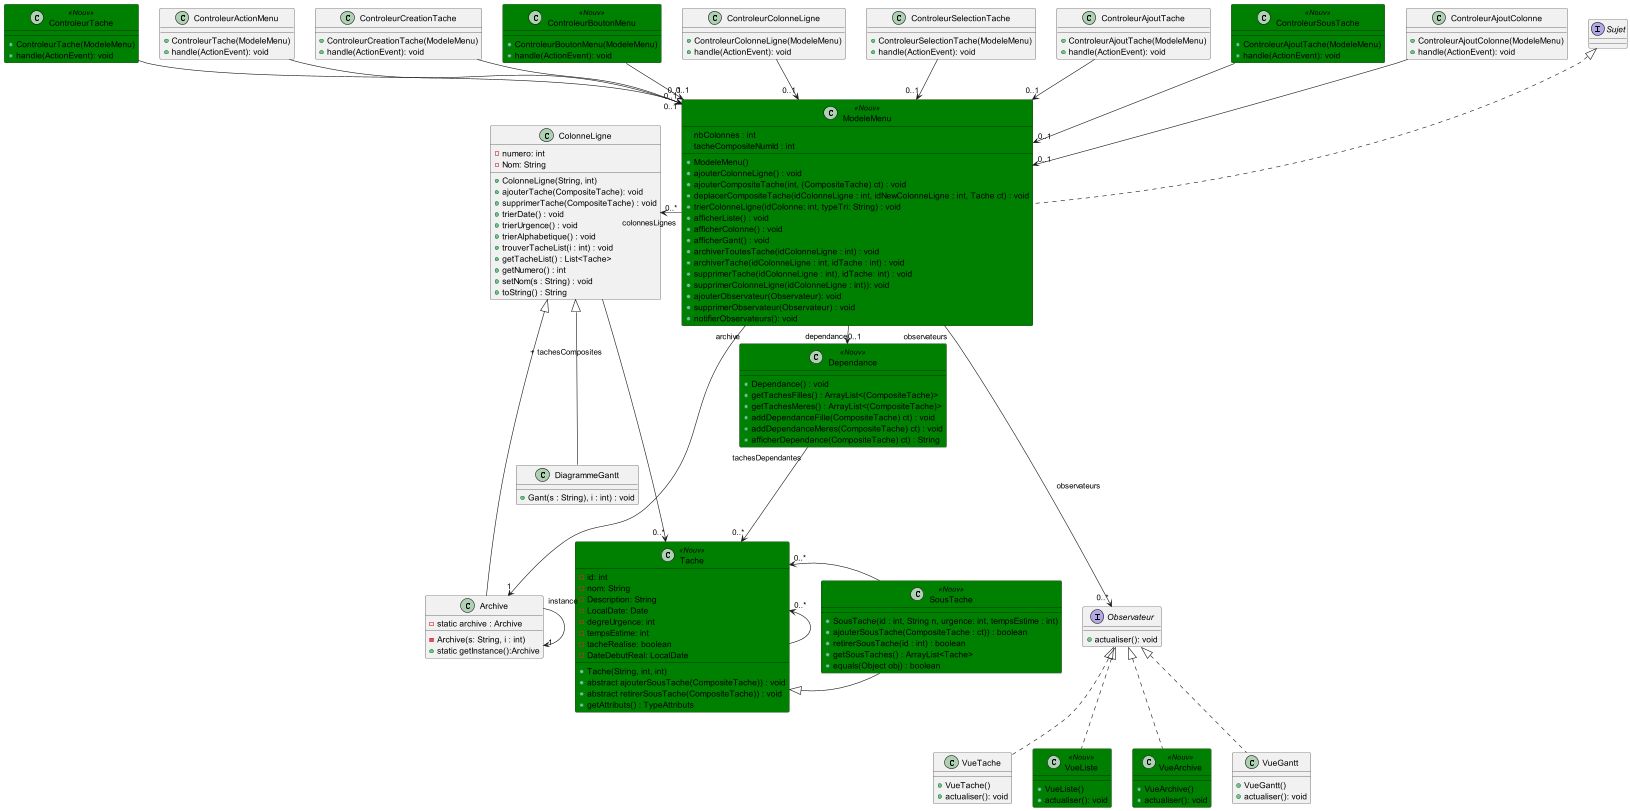

The diagram above was rendered by PlantUML. Its source (embedded in the PNG):
@startuml

skinparam class{
  BackgroundColor<<Nouv>> Green
  BorderColor<<Nouv>> Black
}

class  Tache <<Nouv>>  {
  - id: int
  - nom: String
  - Description: String
  - LocalDate: Date
  - degreUrgence: int
  - tempsEstime: int
  - tacheRealise: boolean
  - DateDebutReal: LocalDate


  + Tache(String, int, int)
  + abstract ajouterSousTache(CompositeTache)) : void
  + abstract retirerSousTache(CompositeTache)) : void
  + getAttributs() : TypeAttributs
}

class SousTache <<Nouv>> extends Tache {
    + SousTache(id : int, String n, urgence: int, tempsEstime : int)
    + ajouterSousTache(CompositeTache : ct)) : boolean
    + retirerSousTache(id : int) : boolean
    + getSousTaches() : ArrayList<Tache>
    + equals(Object obj) : boolean
}



class Dependance <<Nouv>> {
    + Dependance() : void
    + getTachesFilles() : ArrayList<(CompositeTache)>
    + getTachesMeres() : ArrayList<(CompositeTache)>
    + addDependanceFille(CompositeTache) ct) : void
    + addDependanceMeres(CompositeTache) ct) : void
    + afficherDependance(CompositeTache) ct) : String
}

class DiagrammeGantt extends ColonneLigne {
    + Gant(s : String), i : int) : void
 }

class ColonneLigne  {
  - numero: int
  - Nom: String

  + ColonneLigne(String, int)
  + ajouterTache(CompositeTache): void
  + supprimerTache(CompositeTache) : void
  + trierDate() : void
  + trierUrgence() : void
  + trierAlphabetique() : void
  + trouverTacheList(i : int) : void
  + getTacheList() : List<Tache>
  + getNumero() : int
  + setNom(s : String) : void
  + toString() : String
}

interface Observateur {
  + actualiser(): void
}

class VueTache implements Observateur {
  + VueTache()
  + actualiser(): void
}

class VueListe <<Nouv>> implements Observateur {
  + VueListe()
  + actualiser(): void
}

class VueArchive <<Nouv>> implements Observateur {
  + VueArchive()
  + actualiser(): void
}

class VueGantt implements Observateur {
  + VueGantt()
  + actualiser(): void
}

class ControleurTache <<Nouv>> {
  + ControleurTache(ModeleMenu)
  + handle(ActionEvent): void
}

class ControleurActionMenu {
  + ControleurTache(ModeleMenu)
  + handle(ActionEvent): void
}

class ControleurCreationTache{
  + ControleurCreationTache(ModeleMenu)
  + handle(ActionEvent): void
}

class ControleurBoutonMenu <<Nouv>> {
  + ControleurBoutonMenu(ModeleMenu)
  + handle(ActionEvent): void
}

class ControleurColonneLigne{
  + ControleurColonneLigne(ModeleMenu)
  + handle(ActionEvent): void
}

class ControleurSelectionTache{
  + ControleurSelectionTache(ModeleMenu)
  + handle(ActionEvent): void
}

class ControleurAjoutTache{
  + ControleurAjoutTache(ModeleMenu)
  + handle(ActionEvent): void
}

class ControleurSousTache <<Nouv>> {
  + ControleurAjoutTache(ModeleMenu)
  + handle(ActionEvent): void
}

class ControleurAjoutColonne{
  + ControleurAjoutColonne(ModeleMenu)
  + handle(ActionEvent): void
}

class ModeleMenu <<Nouv>> implements Sujet {
  + nbColonnes : int
  + tacheCompositeNumId : int

  + ModeleMenu()
  + ajouterColonneLigne() : void
  + ajouterCompositeTache(int, (CompositeTache) ct) : void
  + deplacerCompositeTache(idColonneLigne : int, idNewColonneLigne : int, Tache ct) : void
  + trierColonneLigne(idColonne: int, typeTri: String) : void
  + afficherListe() : void
  + afficherColonne() : void
  + afficherGant() : void
  + archiverToutesTache(idColonneLigne : int) : void
  + archiverTache(idColonneLigne : int, idTache : int) : void
  + supprimerTache(idColonneLigne : int), idTache: int) : void
  + supprimerColonneLigne(idColonneLigne : int)): void
  + ajouterObservateur(Observateur): void
  + supprimerObservateur(Observateur) : void
  + notifierObservateurs(): void
}



class Archive extends ColonneLigne {
  - static archive : Archive
  - Archive(s: String, i : int)
  + static getInstance():Archive
}





ModeleMenu "archive"---> "1" Archive
ModeleMenu "observateurs"--down-> "0..*" Observateur : observateurs
ModeleMenu "colonnesLignes"--left-> "0..*" ColonneLigne
ColonneLigne  "\n\n\n\n+ tachesComposites" ---> "0..*"Tache
Tache -left--> "0..*" Tache
ModeleMenu "dependance" -right--> "0..1" Dependance
Dependance "tachesDependantes" -right--> "0..*" Tache
Archive "instance"---> "1" Archive
SousTache -right--> "0..*"Tache
ControleurTache --> "0..1" ModeleMenu
ControleurAjoutColonne --> "0..1" ModeleMenu
ControleurAjoutTache --> "0..1" ModeleMenu
ControleurSousTache --> "0..1" ModeleMenu
ControleurBoutonMenu --> "0..1" ModeleMenu
ControleurColonneLigne --> "0..1" ModeleMenu
ControleurCreationTache --> "0..1" ModeleMenu
ControleurSelectionTache --> "0..1" ModeleMenu
ControleurActionMenu --> "0..1" ModeleMenu

@enduml